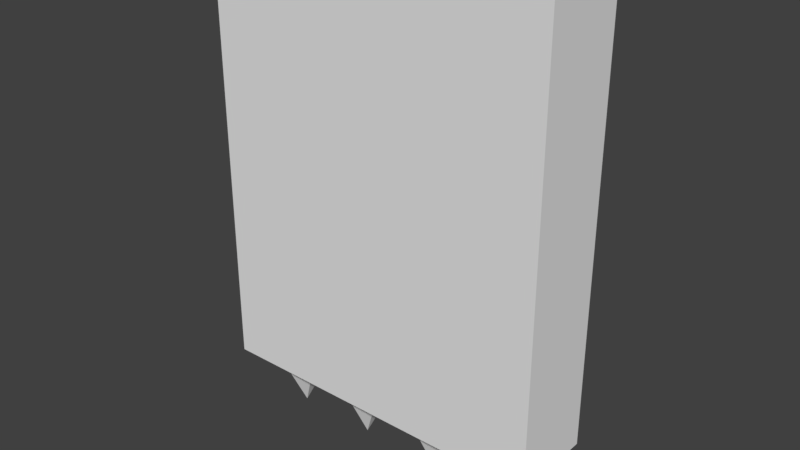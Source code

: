 # Source: platform1spikeswalls.blend  (saved by Blender 2.79.0; exported with 4.5.12 LTS)
import bpy
from mathutils import Matrix  # noqa: F401  (used for matrix-valued properties, if any)

bpy.ops.wm.read_factory_settings(use_empty=True)
scene = bpy.context.scene
scene.name = 'Scene'

# ---- collections
col_collection_1 = bpy.data.collections.new('Collection 1'); scene.collection.children.link(col_collection_1)

# ---- world
world_world = bpy.data.worlds.new('World'); scene.world = world_world
world_world.color = (0.05088, 0.05088, 0.05088)
world_world.use_sun_shadow = False
world_world.sun_shadow_jitter_overblur = 0.0
world_world.cycles.sampling_method = 'MANUAL'

# ---- meshes
me_cone = bpy.data.meshes.new('Cone')
me_cone.from_pydata([(0.0, 1.0, -1.0), (0.866, 0.5, -1.0), (0.866, -0.5, -1.0), (-8.742e-08, -1.0, -1.0), (0.0, 0.0, 1.0), (-0.866, -0.5, -1.0), (-0.866, 0.5, -1.0)], [], [(0, 4, 1), (1, 4, 2), (2, 4, 3), (3, 4, 5), (5, 4, 6), (6, 4, 0), (0, 1, 2, 3, 5, 6)])
me_cone.use_remesh_preserve_volume = False
me_cone.use_remesh_preserve_attributes = False
me_cone.use_mirror_vertex_groups = False
me_cone.update()
me_cube_001 = bpy.data.meshes.new('Cube.001')
me_cube_001.from_pydata([(-1.0, -1.0, -1.0), (-1.0, -1.0, 1.0), (-1.0, 1.0, -1.0), (-1.0, 1.0, 1.0), (1.0, -1.0, -1.0), (1.0, -1.0, 1.0), (1.0, 1.0, -1.0), (1.0, 1.0, 1.0)], [], [(0, 1, 3, 2), (2, 3, 7, 6), (6, 7, 5, 4), (4, 5, 1, 0), (2, 6, 4, 0), (7, 3, 1, 5)])
me_cube_001.use_remesh_preserve_volume = False
me_cube_001.use_remesh_preserve_attributes = False
me_cube_001.use_mirror_vertex_groups = False
me_cube_001.update()

# ---- objects
ob_cone = bpy.data.objects.new('Cone', me_cone)
ob_cube = bpy.data.objects.new('Cube', me_cube_001)

# ---- transforms, parenting, visibility, modifiers, constraints
ob_cone.location = (-0.7409, 0.0, 0.2974)
ob_cone.rotation_euler = (-3.142, -0.0, 0.0)
ob_cone.scale = (0.1971, 0.1971, 0.1971)
ob_cone.lineart.crease_threshold = 0.0
_m = ob_cone.modifiers.new('Array', 'ARRAY')
_m.count = 4
_m.use_constant_offset = True
_m.constant_offset_displace = (2.5, 0.0, 0.0)
_m.use_relative_offset = False
ob_cube.location = (0.0, 0.0, 1.728)
ob_cube.rotation_euler = (1.571, -0.0, 0.0)
ob_cube.scale = (1.0, 1.25, 0.25)
ob_cube.lineart.crease_threshold = 0.0

# ---- collection membership
col_collection_1.objects.link(ob_cone)
col_collection_1.objects.link(ob_cube)

# ---- scene / render settings (as saved in the file)
scene.frame_start = 1; scene.frame_end = 250; scene.frame_set(1)
scene.render.engine = 'BLENDER_EEVEE_NEXT'
scene.render.resolution_percentage = 50
scene.render.dither_intensity = 0.0
scene.cycles.use_denoising = False
scene.cycles.samples = 128
scene.cycles.sampling_pattern = 'TABULATED_SOBOL'
scene.cycles.use_adaptive_sampling = False
scene.cycles.use_light_tree = False
scene.cycles.blur_glossy = 0.0
scene.cycles.sample_clamp_indirect = 0.0
scene.view_settings.view_transform = 'Standard'
bpy.context.view_layer.update()

# ---- added for rendering (the .blend has no active camera and no usable light): camera, sun
cam_auto = bpy.data.cameras.new('AutoCamera')
cam_auto.lens = 50.0
cam_auto.sensor_width = 36.0
cam_auto.clip_end = 1000.0
ob_auto_camera = bpy.data.objects.new('AutoCamera', cam_auto)
scene.collection.objects.link(ob_auto_camera)
ob_auto_camera.location = (3.27508, -3.9301, 4.15908)
ob_auto_camera.rotation_euler = (1.09748, -7.21219e-08, 0.694738)
scene.camera = ob_auto_camera
light_auto_sun = bpy.data.lights.new('AutoSun', 'SUN')
light_auto_sun.energy = 3.0
light_auto_sun.angle = 0.0523599
ob_auto_sun = bpy.data.objects.new('AutoSun', light_auto_sun)
scene.collection.objects.link(ob_auto_sun)
ob_auto_sun.rotation_euler = (0.872665, 0.174533, 0.523599)
bpy.context.view_layer.update()
